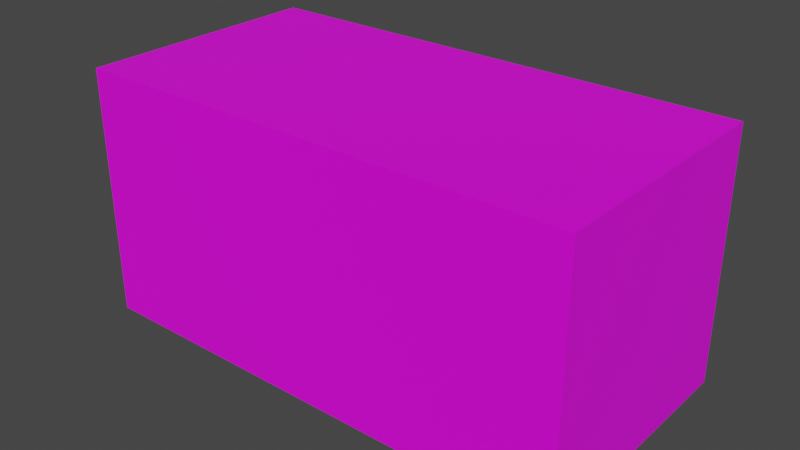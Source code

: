 # Source: booth.blend  (saved by Blender 2.93.20; exported with 4.5.12 LTS)
import bpy
from mathutils import Matrix  # noqa: F401  (used for matrix-valued properties, if any)

bpy.ops.wm.read_factory_settings(use_empty=True)
scene = bpy.context.scene
scene.name = 'Scene'

# ---- collections
col_collection = bpy.data.collections.new('Collection'); scene.collection.children.link(col_collection)

# ---- images (referenced by path relative to the original .blend; pixels are not part of the script)
import os
ASSET_DIR = os.environ.get("B2B_ASSET_DIR", "")  # directory of the original .blend (textures are referenced by path, not embedded)
HERE = os.path.dirname(os.path.abspath(__file__))  # packed textures are extracted next to this script under _unpacked/

def load_image(name, relpath, width, height, colorspace="sRGB"):
    """Load a texture the original file referenced (path relative to the .blend, or extracted next to this script)."""
    p = next((c for c in (os.path.join(HERE, relpath), os.path.join(ASSET_DIR, relpath)) if relpath and os.path.exists(c)), "")
    if p:
        img = bpy.data.images.load(p, check_existing=True)
        img.name = name
    else:  # same state as the original file: an image datablock whose file is absent (Cycles renders it pink)
        img = bpy.data.images.new(name, width, height)
        img.source = "FILE"
        img.filepath = "//" + (relpath or name)
    img.colorspace_settings.name = colorspace
    return img
img_boothtexture_psd = load_image('boothTexture.psd', 'boothTexture.psd', 1024, 1024, 'sRGB')

# ---- materials (node trees are filled in below, after node groups)
mat_material_001 = bpy.data.materials.new('Material.001')
mat_material_001.alpha_threshold = 0.5085

# ---- material node trees
mat_material_001.use_nodes = True; mat_material_001.node_tree.nodes.clear()
_N = mat_material_001.node_tree.nodes; _L = mat_material_001.node_tree.links
n0 = _N.new('ShaderNodeOutputMaterial'); n0.name = 'Material Output'; n0.location = (300, 300)
n0.target = 'CYCLES'
n1 = _N.new('ShaderNodeBsdfPrincipled'); n1.name = 'Principled BSDF'; n1.location = (10, 300)
n1.distribution = 'GGX'
n1.subsurface_method = 'BURLEY'
n1.inputs[3].default_value = 1.45
n1.inputs[27].default_value = (0.0, 0.0, 0.0, 1.0)
n1.inputs[28].default_value = 1.0
n2 = _N.new('ShaderNodeMapping'); n2.name = 'Mapping'; n2.location = (-759, 479)
n2.width = 240
n3 = _N.new('ShaderNodeTexCoord'); n3.name = 'Texture Coordinate'; n3.location = (-959, 462)
n4 = _N.new('ShaderNodeTexImage'); n4.name = 'Image Texture'; n4.location = (-352, 619)
n4.image = img_boothtexture_psd
n5 = _N.new('ShaderNodeOutputMaterial'); n5.name = 'Material Output.001'; n5.location = (0, 0)
n5.target = 'EEVEE'
n6 = _N.new('ShaderNodeMixShader'); n6.name = 'Mix Shader'; n6.location = (0, 0)
n6.label = 'Disable Shadow'
n6.hide = True
n7 = _N.new('ShaderNodeLightPath'); n7.name = 'Light Path'; n7.location = (0, 0)
n7.hide = True
n8 = _N.new('ShaderNodeBsdfTransparent'); n8.name = 'Transparent BSDF'; n8.location = (0, 0)
n8.hide = True
_L.new(n1.outputs[0], n0.inputs[0])
_L.new(n4.outputs[0], n1.inputs[0])
_L.new(n2.outputs[0], n4.inputs[0])
_L.new(n3.outputs[2], n2.inputs[0])
_L.new(n1.outputs[0], n6.inputs[1])
_L.new(n6.outputs[0], n5.inputs[0])
_L.new(n7.outputs[1], n6.inputs[0])
_L.new(n8.outputs[0], n6.inputs[2])
n0.is_active_output = True

# ---- world
world_world = bpy.data.worlds.new('World'); scene.world = world_world
world_world.use_nodes = True; world_world.node_tree.nodes.clear()
_N = world_world.node_tree.nodes; _L = world_world.node_tree.links
n0 = _N.new('ShaderNodeOutputWorld'); n0.name = 'World Output'; n0.location = (300, 300)
n1 = _N.new('ShaderNodeBackground'); n1.name = 'Background'; n1.location = (10, 300)
n1.inputs[0].default_value = (0.05088, 0.05088, 0.05088, 1.0)
_L.new(n1.outputs[0], n0.inputs[0])
n0.is_active_output = True
world_world.color = (0.05088, 0.05088, 0.05088)
world_world.use_sun_shadow = False
world_world.sun_shadow_jitter_overblur = 0.0

# ---- meshes
me_cube_001 = bpy.data.meshes.new('Cube.001')
me_cube_001.from_pydata([(-2.0, -1.0, 0.0), (-2.0, -1.0, 2.0), (-2.0, 1.0, 0.0), (-2.0, 1.0, 2.0), (2.0, -1.0, 0.0), (2.0, -1.0, 2.0), (2.0, 1.0, 0.0), (2.0, 1.0, 2.0)], [], [(0, 1, 3, 2), (2, 3, 7, 6), (6, 7, 5, 4), (4, 5, 1, 0), (2, 6, 4, 0), (7, 3, 1, 5)])
_uv = me_cube_001.uv_layers.new(name='UVMap')
_uv.uv.foreach_set('vector', [1.0, 0.25, 1.0, 0.5, 0.75, 0.5, 0.75, 0.25, 0.75, 0.25, 0.75, 0.5, 0.25, 0.5, 0.25, 0.25, 0.25, 0.25, 0.25, 0.5, 0.0, 0.5, 0.0, 0.25, 0.25, 1.0, 0.25, 0.75, 0.75, 0.75, 0.75, 1.0, 0.7725, 0.876, 0.9854, 0.876, 0.9854, 0.9854, 0.7725, 0.9854, 0.25, 0.5, 0.75, 0.5, 0.75, 0.75, 0.25, 0.75])
me_cube_001.materials.append(mat_material_001)
me_cube_001.use_remesh_fix_poles = True
me_cube_001.use_remesh_preserve_attributes = False
me_cube_001.update()

# ---- objects
ob_cube = bpy.data.objects.new('Cube', me_cube_001)

# ---- transforms, parenting, visibility, modifiers, constraints
ob_cube.location = (0.0, 0.0, 0.0)
ob_cube.visible_shadow = False

# ---- collection membership
col_collection.objects.link(ob_cube)

# ---- scene / render settings (as saved in the file)
scene.frame_start = 1; scene.frame_end = 250; scene.frame_set(1)
scene.render.engine = 'BLENDER_EEVEE_NEXT'
scene.cycles.use_denoising = False
scene.cycles.samples = 128
scene.cycles.sampling_pattern = 'TABULATED_SOBOL'
scene.cycles.use_adaptive_sampling = False
scene.cycles.use_light_tree = False
scene.view_settings.view_transform = 'Filmic'
bpy.context.view_layer.update()

# ---- added for rendering (the .blend has no active camera and no usable light): camera, sun
cam_auto = bpy.data.cameras.new('AutoCamera')
cam_auto.lens = 50.0
cam_auto.sensor_width = 36.0
cam_auto.clip_end = 1000.0
ob_auto_camera = bpy.data.objects.new('AutoCamera', cam_auto)
scene.collection.objects.link(ob_auto_camera)
ob_auto_camera.location = (4.53266, -5.43919, 4.62613)
ob_auto_camera.rotation_euler = (1.09748, -7.21219e-08, 0.694738)
scene.camera = ob_auto_camera
light_auto_sun = bpy.data.lights.new('AutoSun', 'SUN')
light_auto_sun.energy = 3.0
light_auto_sun.angle = 0.0523599
ob_auto_sun = bpy.data.objects.new('AutoSun', light_auto_sun)
scene.collection.objects.link(ob_auto_sun)
ob_auto_sun.rotation_euler = (0.872665, 0.174533, 0.523599)
bpy.context.view_layer.update()
